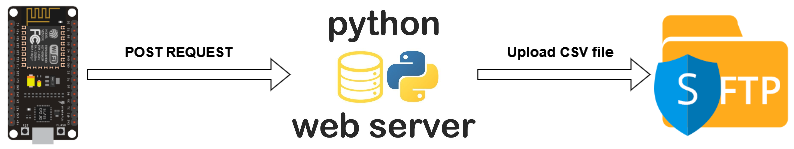

The diagram above was exported from draw.io. Its source (the exported page's mxGraphModel, read from the mxfile embedded in the PNG):
<mxGraphModel dx="1422" dy="744" grid="1" gridSize="10" guides="1" tooltips="1" connect="1" arrows="1" fold="1" page="1" pageScale="1" pageWidth="827" pageHeight="1169" math="0" shadow="0">
  <root>
    <mxCell id="0" />
    <mxCell id="1" parent="0" />
    <mxCell id="ddNNFvz_pNdHRtAonoVp-1" value="" style="shape=image;verticalLabelPosition=bottom;labelBackgroundColor=default;verticalAlign=top;aspect=fixed;imageAspect=0;image=https://www.aranacorp.com/wp-content/uploads/nodemcu-esp8266-wifi-communication.png;clipPath=inset(20.87% 72% 16.02% 2.67%);" vertex="1" parent="1">
      <mxGeometry x="80" y="310" width="86.52" height="148" as="geometry" />
    </mxCell>
    <mxCell id="ddNNFvz_pNdHRtAonoVp-2" value="" style="shape=image;verticalLabelPosition=bottom;labelBackgroundColor=default;verticalAlign=top;aspect=fixed;imageAspect=0;image=https://i.ytimg.com/vi/hFNZ6kdBgO0/maxresdefault.jpg;clipPath=inset(4.44% 15.67% 7.99% 16%);" vertex="1" parent="1">
      <mxGeometry x="370" y="316.59999999999997" width="186.72" height="134.8" as="geometry" />
    </mxCell>
    <mxCell id="ddNNFvz_pNdHRtAonoVp-3" value="" style="shape=flexArrow;endArrow=classic;html=1;rounded=0;exitX=1;exitY=0.5;exitDx=0;exitDy=0;entryX=0;entryY=0.5;entryDx=0;entryDy=0;fillColor=default;" edge="1" parent="1" source="ddNNFvz_pNdHRtAonoVp-1" target="ddNNFvz_pNdHRtAonoVp-2">
      <mxGeometry width="50" height="50" relative="1" as="geometry">
        <mxPoint x="390" y="410" as="sourcePoint" />
        <mxPoint x="440" y="360" as="targetPoint" />
      </mxGeometry>
    </mxCell>
    <mxCell id="ddNNFvz_pNdHRtAonoVp-4" value="POST REQUEST" style="edgeLabel;html=1;align=center;verticalAlign=middle;resizable=0;points=[];fontSize=14;fontStyle=1" vertex="1" connectable="0" parent="ddNNFvz_pNdHRtAonoVp-3">
      <mxGeometry x="-0.1077" y="1" relative="1" as="geometry">
        <mxPoint y="-23" as="offset" />
      </mxGeometry>
    </mxCell>
    <mxCell id="ddNNFvz_pNdHRtAonoVp-5" value="" style="shape=image;verticalLabelPosition=bottom;labelBackgroundColor=default;verticalAlign=top;aspect=fixed;imageAspect=0;image=https://yepcode.io/wp-content/uploads/2021/10/sftp.png;clipPath=inset(12.13% 28.33% 17.46% 27.33%);" vertex="1" parent="1">
      <mxGeometry x="730" y="320.39" width="142.2" height="127.23" as="geometry" />
    </mxCell>
    <mxCell id="ddNNFvz_pNdHRtAonoVp-8" value="" style="shape=flexArrow;endArrow=classic;html=1;rounded=0;fontSize=14;fillColor=default;exitX=1;exitY=0.5;exitDx=0;exitDy=0;" edge="1" parent="1" source="ddNNFvz_pNdHRtAonoVp-2" target="ddNNFvz_pNdHRtAonoVp-5">
      <mxGeometry width="50" height="50" relative="1" as="geometry">
        <mxPoint x="630" y="230" as="sourcePoint" />
        <mxPoint x="680" y="180" as="targetPoint" />
      </mxGeometry>
    </mxCell>
    <mxCell id="ddNNFvz_pNdHRtAonoVp-9" value="Upload CSV file" style="edgeLabel;html=1;align=center;verticalAlign=middle;resizable=0;points=[];fontSize=14;fontStyle=1" vertex="1" connectable="0" parent="ddNNFvz_pNdHRtAonoVp-8">
      <mxGeometry x="0.2613" y="4" relative="1" as="geometry">
        <mxPoint x="-26" y="-20" as="offset" />
      </mxGeometry>
    </mxCell>
  </root>
</mxGraphModel>